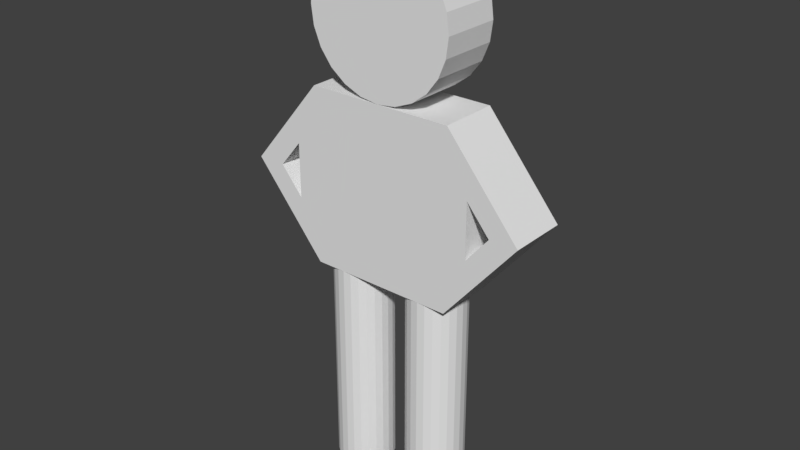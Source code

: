 # Source: person.blend  (saved by Blender 2.79.0; exported with 4.5.12 LTS)
import bpy
from mathutils import Matrix  # noqa: F401  (used for matrix-valued properties, if any)

bpy.ops.wm.read_factory_settings(use_empty=True)
scene = bpy.context.scene
scene.name = 'Scene'

# ---- collections
col_collection_1 = bpy.data.collections.new('Collection 1'); scene.collection.children.link(col_collection_1)

# ---- materials (node trees are filled in below, after node groups)
mat_face = bpy.data.materials.new('face')
mat_face.alpha_threshold = 0.0
mat_face.use_transparent_shadow = False
mat_face.roughness = 0.5
mat_body = bpy.data.materials.new('body')
mat_body.alpha_threshold = 0.0
mat_body.use_transparent_shadow = False
mat_body.roughness = 0.5

# ---- material node trees

# ---- world
world_world = bpy.data.worlds.new('World'); scene.world = world_world
world_world.color = (0.05088, 0.05088, 0.05088)
world_world.use_sun_shadow = False
world_world.sun_shadow_jitter_overblur = 0.0
world_world.cycles.sampling_method = 'MANUAL'

# ---- meshes
me_person_002 = bpy.data.meshes.new('Person.002')
me_person_002.from_pydata([(0.0, -2.0, 29.0), (3.209e-16, 2.0, 29.0), (1.294, -2.0, 29.17), (-1.294, -2.0, 29.17), (2.5, -2.0, 29.67), (-2.5, -2.0, 29.67), (3.536, -2.0, 30.46), (-3.536, -2.0, 30.46), (-4.33, -2.0, 31.5), (4.33, -2.0, 31.5), (-4.83, -2.0, 32.71), (4.83, -2.0, 32.71), (5.0, -2.0, 34.0), (-5.0, -2.0, 34.0), (4.83, -2.0, 35.29), (-4.83, -2.0, 35.29), (-4.33, -2.0, 36.5), (4.33, -2.0, 36.5), (3.536, -2.0, 37.54), (-3.536, -2.0, 37.54), (2.5, -2.0, 38.33), (-2.5, -2.0, 38.33), (1.294, -2.0, 38.83), (-1.294, -2.0, 38.83), (-6.123e-16, -2.0, 39.0), (-1.294, 2.0, 29.17), (1.294, 2.0, 29.17), (-2.5, 2.0, 29.67), (2.5, 2.0, 29.67), (-3.536, 2.0, 30.46), (3.536, 2.0, 30.46), (-4.33, 2.0, 31.5), (4.33, 2.0, 31.5), (-4.83, 2.0, 32.71), (4.83, 2.0, 32.71), (-5.0, 2.0, 34.0), (5.0, 2.0, 34.0), (-4.83, 2.0, 35.29), (4.83, 2.0, 35.29), (-4.33, 2.0, 36.5), (4.33, 2.0, 36.5), (-3.536, 2.0, 37.54), (3.536, 2.0, 37.54), (-2.5, 2.0, 38.33), (2.5, 2.0, 38.33), (-1.294, 2.0, 38.83), (1.294, 2.0, 38.83), (-2.914e-16, 2.0, 39.0)], [], [(2, 3, 0), (3, 2, 4), (3, 4, 5), (5, 4, 6), (5, 6, 7), (7, 6, 8), (8, 6, 9), (8, 9, 10), (10, 9, 11), (10, 11, 12), (10, 12, 13), (13, 12, 14), (13, 14, 15), (15, 14, 16), (16, 14, 17), (16, 17, 18), (16, 18, 19), (19, 18, 20), (19, 20, 21), (21, 20, 22), (21, 22, 23), (23, 22, 24), (25, 26, 1), (26, 25, 27), (26, 27, 28), (28, 27, 29), (28, 29, 30), (30, 29, 31), (30, 31, 32), (32, 31, 33), (32, 33, 34), (34, 33, 35), (34, 35, 36), (36, 35, 37), (36, 37, 38), (38, 37, 39), (38, 39, 40), (40, 39, 41), (40, 41, 42), (42, 41, 43), (42, 43, 44), (44, 43, 45), (44, 45, 46), (46, 45, 47), (1, 3, 25), (3, 1, 0), (25, 5, 27), (5, 25, 3), (27, 7, 29), (7, 27, 5), (31, 7, 8), (7, 31, 29), (33, 8, 10), (8, 33, 31), (35, 10, 13), (10, 35, 33), (37, 13, 15), (13, 37, 35), (39, 15, 16), (15, 39, 37), (41, 16, 19), (16, 41, 39), (21, 41, 19), (41, 21, 43), (23, 43, 21), (43, 23, 45), (24, 45, 23), (45, 24, 47), (22, 47, 24), (47, 22, 46), (20, 46, 22), (46, 20, 44), (18, 44, 20), (44, 18, 42), (40, 18, 17), (18, 40, 42), (38, 17, 14), (17, 38, 40), (36, 14, 12), (14, 36, 38), (34, 12, 11), (12, 34, 36), (32, 11, 9), (11, 32, 34), (30, 9, 6), (9, 30, 32), (30, 4, 28), (4, 30, 6), (28, 2, 26), (2, 28, 4), (1, 2, 0), (2, 1, 26)])
_uv = me_person_002.uv_layers.new(name='UVMap')
_uv.uv.foreach_set('vector', [0.5984, -0.9509, 0.356, -0.947, 0.477, -0.965, 0.356, -0.947, 0.5984, -0.9509, 0.7121, -0.9056, 0.356, -0.947, 0.7121, -0.9056, 0.2439, -0.8982, 0.2439, -0.8982, 0.7121, -0.9056, 0.8103, -0.8323, 0.2439, -0.8982, 0.8103, -0.8323, 0.1482, -0.8219, 0.1482, -0.8219, 0.8103, -0.8323, 0.07536, -0.7232, 0.07536, -0.7232, 0.8103, -0.8323, 0.8863, -0.736, 0.07536, -0.7232, 0.8863, -0.736, 0.03046, -0.6089, 0.03046, -0.6089, 0.8863, -0.736, 0.9367, -0.6234, 0.03046, -0.6089, 0.9367, -0.6234, 0.9546, -0.5018, 0.03046, -0.6089, 0.9546, -0.5018, 0.01652, -0.4868, 0.01652, -0.4868, 0.9546, -0.5018, 0.939, -0.3795, 0.01652, -0.4868, 0.939, -0.3795, 0.03449, -0.3652, 0.03449, -0.3652, 0.939, -0.3795, 0.08314, -0.2523, 0.08314, -0.2523, 0.939, -0.3795, 0.8941, -0.2652, 0.08314, -0.2523, 0.8941, -0.2652, 0.8213, -0.1665, 0.08314, -0.2523, 0.8213, -0.1665, 0.1592, -0.156, 0.1592, -0.156, 0.8213, -0.1665, 0.7256, -0.09014, 0.1592, -0.156, 0.7256, -0.09014, 0.2574, -0.08273, 0.2574, -0.08273, 0.7256, -0.09014, 0.6134, -0.04131, 0.2574, -0.08273, 0.6134, -0.04131, 0.3711, -0.03748, 0.3711, -0.03748, 0.6134, -0.04131, 0.4925, -0.02335, 0.639, 0.01292, 0.3847, 0.008411, 0.512, -0.006532, 0.3847, 0.008411, 0.639, 0.01292, 0.757, 0.06544, 0.3847, 0.008411, 0.757, 0.06544, 0.2656, 0.05673, 0.2656, 0.05673, 0.757, 0.06544, 0.8579, 0.1474, 0.2656, 0.05673, 0.8579, 0.1474, 0.163, 0.1351, 0.163, 0.1351, 0.8579, 0.1474, 0.9349, 0.2534, 0.163, 0.1351, 0.9349, 0.2534, 0.08384, 0.2383, 0.08384, 0.2383, 0.9349, 0.2534, 0.9827, 0.3759, 0.08384, 0.2383, 0.9827, 0.3759, 0.03346, 0.3591, 0.03346, 0.3591, 0.9827, 0.3759, 0.998, 0.5069, 0.03346, 0.3591, 0.998, 0.5069, 0.01534, 0.4894, 0.01534, 0.4894, 0.998, 0.5069, 0.9799, 0.6372, 0.01534, 0.4894, 0.9799, 0.6372, 0.0307, 0.6204, 0.0307, 0.6204, 0.9799, 0.6372, 0.9295, 0.758, 0.0307, 0.6204, 0.9295, 0.758, 0.0785, 0.7429, 0.0785, 0.7429, 0.9295, 0.758, 0.8503, 0.8612, 0.0785, 0.7429, 0.8503, 0.8612, 0.1555, 0.8489, 0.1555, 0.8489, 0.8503, 0.8612, 0.7477, 0.9396, 0.1555, 0.8489, 0.7477, 0.9396, 0.2564, 0.9309, 0.2564, 0.9309, 0.7477, 0.9396, 0.6287, 0.9879, 0.2564, 0.9309, 0.6287, 0.9879, 0.3744, 0.9834, 0.3744, 0.9834, 0.6287, 0.9879, 0.5013, 1.003, 0.4222, -1.129, 0.3837, -0.9871, 0.3829, -1.129, 0.3837, -0.9871, 0.4222, -1.129, 0.423, -0.9873, 0.3829, -1.129, 0.3457, -0.9869, 0.3449, -1.128, 0.3457, -0.9869, 0.3829, -1.129, 0.3837, -0.9871, 0.3449, -1.128, 0.3117, -0.9867, 0.3109, -1.128, 0.3117, -0.9867, 0.3449, -1.128, 0.3457, -0.9869, 0.2831, -1.128, 0.3117, -0.9867, 0.2839, -0.9865, 0.3117, -0.9867, 0.2831, -1.128, 0.3109, -1.128, 0.6712, -1.13, 0.7061, -0.989, 0.672, -0.9888, 0.7061, -0.989, 0.6712, -1.13, 0.7053, -1.13, 0.6333, -1.13, 0.672, -0.9888, 0.6341, -0.9886, 0.672, -0.9888, 0.6333, -1.13, 0.6712, -1.13, 0.594, -1.13, 0.6341, -0.9886, 0.5948, -0.9883, 0.6341, -0.9886, 0.594, -1.13, 0.6333, -1.13, 0.556, -1.13, 0.5948, -0.9883, 0.5568, -0.9881, 0.5948, -0.9883, 0.556, -1.13, 0.594, -1.13, 0.522, -1.129, 0.5568, -0.9881, 0.5228, -0.9879, 0.5568, -0.9881, 0.522, -1.129, 0.556, -1.13, 0.495, -0.9878, 0.522, -1.129, 0.5228, -0.9879, 0.522, -1.129, 0.495, -0.9878, 0.4942, -1.129, 0.104, -1.127, 0.07078, -0.9854, 0.06997, -1.127, 0.07078, -0.9854, 0.104, -1.127, 0.1048, -0.9856, 0.142, -1.127, 0.1048, -0.9856, 0.104, -1.127, 0.1048, -0.9856, 0.142, -1.127, 0.1428, -0.9858, 0.1813, -1.127, 0.1428, -0.9858, 0.142, -1.127, 0.1428, -0.9858, 0.1813, -1.127, 0.1821, -0.9861, 0.2192, -1.128, 0.1821, -0.9861, 0.1813, -1.127, 0.1821, -0.9861, 0.2192, -1.128, 0.22, -0.9863, 0.2533, -1.128, 0.22, -0.9863, 0.2192, -1.128, 0.22, -0.9863, 0.2533, -1.128, 0.2541, -0.9865, 0.2819, -0.9866, 0.2533, -1.128, 0.281, -1.128, 0.2533, -1.128, 0.2819, -0.9866, 0.2541, -0.9865, 0.7401, -0.9892, 0.7053, -1.13, 0.7393, -1.131, 0.7053, -1.13, 0.7401, -0.9892, 0.7061, -0.989, 0.7781, -0.9894, 0.7393, -1.131, 0.7773, -1.131, 0.7393, -1.131, 0.7781, -0.9894, 0.7401, -0.9892, 0.8174, -0.9896, 0.7773, -1.131, 0.8166, -1.131, 0.7773, -1.131, 0.8174, -0.9896, 0.7781, -0.9894, 0.8553, -0.9898, 0.8166, -1.131, 0.8545, -1.131, 0.8166, -1.131, 0.8553, -0.9898, 0.8174, -0.9896, 0.8894, -0.99, 0.8545, -1.131, 0.8885, -1.131, 0.8545, -1.131, 0.8894, -0.99, 0.8553, -0.9898, 0.8894, -0.99, 0.9163, -1.132, 0.9172, -0.9902, 0.9163, -1.132, 0.8894, -0.99, 0.8885, -1.131, 0.4942, -1.129, 0.461, -0.9876, 0.4601, -1.129, 0.461, -0.9876, 0.4942, -1.129, 0.495, -0.9878, 0.4222, -1.129, 0.461, -0.9876, 0.423, -0.9873, 0.461, -0.9876, 0.4222, -1.129, 0.4601, -1.129])
me_person_002.materials.append(mat_face)
me_person_002.use_remesh_preserve_volume = False
me_person_002.use_remesh_preserve_attributes = False
me_person_002.use_mirror_vertex_groups = False
me_person_002.update()
me_person = bpy.data.meshes.new('Person')
me_person.from_pydata([(-5.0, 1.49e-17, 2.0), (-4.932, 0.5176, 2.0), (-4.732, 1.0, 2.0), (-4.414, 1.414, 2.0), (-4.0, 1.732, 2.0), (-3.518, 1.932, 2.0), (-3.0, 2.0, 2.0), (-2.482, 1.932, 2.0), (-2.0, 1.732, 2.0), (-1.586, 1.414, 2.0), (-1.268, 1.0, 2.0), (-1.068, 0.5176, 2.0), (-1.0, 1.64e-15, 2.0), (1.0, 1.072e-15, 2.0), (1.068, -0.5176, 2.0), (1.268, -1.0, 2.0), (1.586, -1.414, 2.0), (2.0, -1.732, 2.0), (2.482, -1.932, 2.0), (3.0, -2.0, 2.0), (3.518, -1.932, 2.0), (4.0, -1.732, 2.0), (4.414, -1.414, 2.0), (4.732, -1.0, 2.0), (4.932, -0.5176, 2.0), (5.0, 5.825e-16, 2.0), (1.068, 0.5176, 2.0), (1.268, 1.0, 2.0), (1.586, 1.414, 2.0), (2.0, 1.732, 2.0), (2.482, 1.932, 2.0), (3.0, 2.0, 2.0), (3.518, 1.932, 2.0), (4.0, 1.732, 2.0), (4.414, 1.414, 2.0), (4.732, 1.0, 2.0), (4.932, 0.5176, 2.0), (-4.932, -0.5176, 2.0), (-4.732, -1.0, 2.0), (-4.414, -1.414, 2.0), (-4.0, -1.732, 2.0), (-3.518, -1.932, 2.0), (-3.0, -2.0, 2.0), (-2.482, -1.932, 2.0), (-2.0, -1.732, 2.0), (-1.586, -1.414, 2.0), (-1.268, -1.0, 2.0), (-1.068, -0.5176, 2.0), (6.486, -2.0, 24.89), (-6.5, -2.0, 21.14), (6.486, -2.0, 21.11), (-6.5, -2.0, 24.86), (10.0, -2.0, 23.0), (3.0, -2.0, 17.0), (5.0, -2.0, 17.0), (-3.0, -2.0, 17.0), (-5.0, -2.0, 17.0), (8.065, -2.0, 23.0), (5.0, -2.0, 29.0), (-10.0, -2.0, 23.0), (-8.047, -2.0, 23.0), (-5.0, -2.0, 29.0), (0.0, -2.0, 29.0), (-5.0, 2.0, 29.0), (3.209e-16, 2.0, 29.0), (5.0, 2.0, 29.0), (5.0, 5.825e-16, 17.0), (10.0, 2.0, 23.0), (5.0, 2.0, 17.0), (8.065, 2.0, 23.0), (6.486, 2.0, 21.11), (6.486, 2.0, 24.89), (-10.0, 2.0, 23.0), (-3.0, 2.0, 17.0), (-5.0, 2.0, 17.0), (-6.5, 2.0, 21.14), (3.0, 2.0, 17.0), (-8.047, 2.0, 23.0), (-6.5, 2.0, 24.86), (-5.0, 1.49e-17, 17.0), (-2.482, 1.932, 17.0), (-2.0, 1.732, 17.0), (-1.586, 1.414, 17.0), (2.482, 1.932, 17.0), (-1.268, 1.0, 17.0), (-1.068, 0.5176, 17.0), (2.0, 1.732, 17.0), (-1.0, 1.64e-15, 17.0), (1.586, 1.414, 17.0), (1.268, 1.0, 17.0), (1.068, 0.5176, 17.0), (1.0, 1.072e-15, 17.0), (-2.482, -1.932, 17.0), (-2.0, -1.732, 17.0), (-1.586, -1.414, 17.0), (2.482, -1.932, 17.0), (-1.268, -1.0, 17.0), (-1.068, -0.5176, 17.0), (2.0, -1.732, 17.0), (1.586, -1.414, 17.0), (1.268, -1.0, 17.0), (1.068, -0.5176, 17.0), (3.518, 1.932, 17.0), (4.0, 1.732, 17.0), (4.414, 1.414, 17.0), (4.732, 1.0, 17.0), (4.932, 0.5176, 17.0), (3.518, -1.932, 17.0), (4.0, -1.732, 17.0), (4.414, -1.414, 17.0), (4.732, -1.0, 17.0), (4.932, -0.5176, 17.0), (-4.932, 0.5176, 17.0), (-4.732, 1.0, 17.0), (-4.414, 1.414, 17.0), (-4.0, 1.732, 17.0), (-3.518, 1.932, 17.0), (-4.932, -0.5176, 17.0), (-4.732, -1.0, 17.0), (-4.414, -1.414, 17.0), (-4.0, -1.732, 17.0), (-3.518, -1.932, 17.0)], [], [(48, 49, 50), (49, 48, 51), (52, 53, 54), (53, 52, 50), (53, 50, 55), (55, 50, 56), (50, 52, 57), (57, 52, 58), (57, 58, 48), (56, 49, 59), (49, 56, 50), (59, 49, 60), (59, 60, 51), (59, 51, 61), (61, 51, 48), (61, 48, 58), (61, 58, 62), (62, 63, 61), (63, 62, 64), (58, 64, 62), (64, 58, 65), (66, 52, 54), (52, 66, 67), (67, 66, 68), (52, 65, 58), (65, 52, 67), (69, 50, 57), (50, 69, 70), (50, 71, 48), (71, 50, 70), (71, 57, 48), (57, 71, 69), (72, 73, 74), (73, 72, 75), (73, 75, 76), (76, 75, 68), (68, 75, 70), (75, 72, 77), (77, 72, 63), (77, 63, 78), (78, 63, 71), (70, 67, 68), (67, 70, 69), (67, 69, 71), (67, 71, 65), (65, 71, 63), (65, 63, 64), (75, 71, 70), (71, 75, 78), (72, 56, 59), (56, 72, 79), (79, 72, 74), (61, 72, 59), (72, 61, 63), (49, 77, 60), (77, 49, 75), (77, 51, 60), (51, 77, 78), (78, 49, 51), (49, 78, 75), (76, 80, 73), (80, 76, 81), (81, 76, 82), (82, 76, 83), (82, 83, 84), (84, 83, 85), (85, 83, 86), (85, 86, 87), (87, 86, 88), (87, 88, 89), (87, 89, 90), (87, 90, 91), (92, 53, 55), (53, 92, 93), (53, 93, 94), (53, 94, 95), (95, 94, 96), (95, 96, 97), (95, 97, 98), (98, 97, 87), (98, 87, 99), (99, 87, 100), (100, 87, 101), (101, 87, 91), (68, 102, 76), (102, 68, 103), (103, 68, 104), (104, 68, 105), (105, 68, 106), (106, 68, 66), (107, 54, 53), (54, 107, 108), (54, 108, 109), (54, 109, 110), (54, 110, 111), (54, 111, 66), (74, 112, 79), (112, 74, 113), (113, 74, 114), (114, 74, 115), (115, 74, 116), (116, 74, 73), (117, 56, 79), (56, 117, 118), (56, 118, 119), (56, 119, 120), (56, 120, 121), (56, 121, 55), (36, 66, 25), (66, 36, 106), (25, 111, 24), (111, 25, 66), (24, 110, 23), (110, 24, 111), (23, 109, 22), (109, 23, 110), (109, 21, 22), (21, 109, 108), (108, 20, 21), (20, 108, 107), (95, 17, 18), (17, 95, 98), (98, 16, 17), (16, 98, 99), (100, 16, 99), (16, 100, 15), (101, 15, 100), (15, 101, 14), (91, 14, 101), (14, 91, 13), (90, 13, 91), (13, 90, 26), (89, 26, 90), (26, 89, 27), (88, 27, 89), (27, 88, 28), (88, 29, 28), (29, 88, 86), (86, 30, 29), (30, 86, 83), (83, 31, 30), (31, 83, 76), (76, 32, 31), (32, 76, 102), (102, 33, 32), (33, 102, 103), (103, 34, 33), (34, 103, 104), (34, 105, 35), (105, 34, 104), (35, 106, 36), (106, 35, 105), (92, 42, 43), (42, 92, 55), (55, 41, 42), (41, 55, 121), (121, 40, 41), (40, 121, 120), (120, 39, 40), (39, 120, 119), (118, 39, 119), (39, 118, 38), (117, 38, 118), (38, 117, 37), (79, 37, 117), (37, 79, 0), (112, 0, 79), (0, 112, 1), (113, 1, 112), (1, 113, 2), (114, 2, 113), (2, 114, 3), (114, 4, 3), (4, 114, 115), (115, 5, 4), (5, 115, 116), (116, 6, 5), (6, 116, 73), (73, 7, 6), (7, 73, 80), (80, 8, 7), (8, 80, 81), (81, 9, 8), (9, 81, 82), (9, 84, 10), (84, 9, 82), (10, 85, 11), (85, 10, 84), (11, 87, 12), (87, 11, 85), (12, 97, 47), (97, 12, 87), (47, 96, 46), (96, 47, 97), (46, 94, 45), (94, 46, 96), (94, 44, 45), (44, 94, 93), (93, 43, 44), (43, 93, 92), (53, 18, 19), (18, 53, 95), (107, 19, 20), (19, 107, 53), (23, 22, 21, 20, 19, 18, 17, 16, 15, 14, 13, 26, 27, 28, 29, 30, 31, 32, 33, 34, 35, 36, 25, 24), (42, 41, 40, 39, 38, 37, 0, 1, 2, 3, 4, 5, 6, 7, 8, 9, 10, 11, 12, 47, 46, 45, 44, 43)])
_uv = me_person.uv_layers.new(name='UVMap')
_uv.uv.foreach_set('vector', [0.9069, -0.4128, 0.06177, -0.6685, 0.9128, -0.6617, 0.06177, -0.6685, 0.9069, -0.4128, 0.05593, -0.4246, 1.14, -0.5347, 0.6908, -0.9337, 0.8219, -0.9323, 0.6908, -0.9337, 1.14, -0.5347, 0.9128, -0.6617, 0.6908, -0.9337, 0.9128, -0.6617, 0.2976, -0.938, 0.2976, -0.938, 0.9128, -0.6617, 0.1666, -0.9395, 0.9128, -0.6617, 1.14, -0.5347, 1.013, -0.5361, 1.013, -0.5361, 1.14, -0.5347, 0.803, -0.1442, 1.013, -0.5361, 0.803, -0.1442, 0.9069, -0.4128, 0.1666, -0.9395, 0.06177, -0.6685, -0.1705, -0.549, 0.06177, -0.6685, 0.1666, -0.9395, 0.9128, -0.6617, -0.1705, -0.549, 0.06177, -0.6685, -0.04255, -0.5476, -0.1705, -0.549, -0.04255, -0.5476, 0.05593, -0.4246, -0.1705, -0.549, 0.05593, -0.4246, 0.1477, -0.1514, 0.1477, -0.1514, 0.05593, -0.4246, 0.9069, -0.4128, 0.1477, -0.1514, 0.9069, -0.4128, 0.803, -0.1442, -0.1991, 1.454, -0.1991, 1.454, -0.1991, 1.454, -0.004049, 0.2014, 0.1126, 0.296, -0.004049, 0.296, 0.1126, 0.296, -0.004049, 0.2014, 0.1126, 0.2014, -0.004049, 0.1068, 0.1126, 0.2014, -0.004049, 0.2014, 0.1126, 0.2014, -0.004049, 0.1068, 0.1126, 0.1068, -0.05555, 0.9393, 0.002789, 0.7915, 0.002789, 0.9393, 0.002789, 0.7915, -0.05555, 0.9393, -0.1139, 0.7915, -0.1139, 0.7915, -0.05555, 0.9393, -0.1139, 0.9393, 0.002789, 0.5846, 0.1195, 0.8154, 0.002789, 0.8154, 0.1195, 0.8154, 0.002789, 0.5846, 0.1195, 0.5846, -0.1085, 0.3859, -0.03658, 0.5041, -0.1085, 0.5041, -0.03658, 0.5041, -0.1085, 0.3859, -0.03658, 0.3859, -0.02692, 0.2298, -0.1119, 0.348, -0.1119, 0.2298, -0.1119, 0.348, -0.02692, 0.2298, -0.02692, 0.348, 0.03489, -0.03906, -0.01117, -0.1573, 0.03489, -0.1573, -0.01117, -0.1573, 0.03489, -0.03906, -0.01117, -0.03906, 1.101, 1.529, 0.6627, 1.153, 0.787, 1.153, 0.6627, 1.153, 1.101, 1.529, 0.8822, 1.412, 0.6627, 1.153, 0.8822, 1.412, 0.2898, 1.151, 0.2898, 1.151, 0.8822, 1.412, 0.1654, 1.15, 0.1654, 1.15, 0.8822, 1.412, 0.07497, 1.405, 0.8822, 1.412, 1.101, 1.529, 0.9792, 1.528, 0.9792, 1.528, 1.101, 1.529, 0.7926, 1.901, 0.9792, 1.528, 0.7926, 1.901, 0.8839, 1.643, 0.8839, 1.643, 0.7926, 1.901, 0.07673, 1.641, 0.07497, 1.405, -0.1426, 1.522, 0.1654, 1.15, -0.1426, 1.522, 0.07497, 1.405, -0.02231, 1.523, -0.1426, 1.522, -0.02231, 1.523, 0.07673, 1.641, -0.1426, 1.522, 0.07673, 1.641, 0.171, 1.898, 0.171, 1.898, 0.07673, 1.641, 0.7926, 1.901, -0.1991, 1.454, -0.1991, 1.454, -0.1991, 1.454, 0.8822, 1.412, 0.07673, 1.641, 0.07497, 1.405, 0.07673, 1.641, 0.8822, 1.412, 0.8839, 1.643, -0.1139, 0.7915, 0.002789, 0.6437, 0.002789, 0.7915, 0.002789, 0.6437, -0.1139, 0.7915, -0.05555, 0.6437, -0.05555, 0.6437, -0.1139, 0.7915, -0.1139, 0.6437, -0.004049, 0.296, 0.1126, 0.5269, -0.004049, 0.5269, 0.1126, 0.5269, -0.004049, 0.296, 0.1126, 0.296, -0.04394, -0.05602, -0.1144, 0.06221, -0.1144, -0.05602, -0.1144, 0.06221, -0.04394, -0.05602, -0.04394, 0.06221, -0.01117, -0.03906, 0.03397, 0.07917, -0.01117, 0.07917, 0.03397, 0.07917, -0.01117, -0.03906, 0.03397, -0.03906, -0.1215, 0.09167, -0.03828, 0.2099, -0.1215, 0.2099, -0.03828, 0.2099, -0.1215, 0.09167, -0.03828, 0.09167, 0.002789, 0.8154, 0.004776, 0.9775, 0.002789, 0.9928, 0.004776, 0.9775, 0.002789, 0.8154, 0.0106, 0.9632, 0.0106, 0.9632, 0.002789, 0.8154, 0.01988, 0.951, 0.01988, 0.951, 0.002789, 0.8154, 0.004776, 0.8307, 0.01988, 0.951, 0.004776, 0.8307, 0.03196, 0.9416, 0.03196, 0.9416, 0.004776, 0.8307, 0.04603, 0.9357, 0.04603, 0.9357, 0.004776, 0.8307, 0.0106, 0.845, 0.04603, 0.9357, 0.0106, 0.845, 0.06113, 0.9337, 0.06113, 0.9337, 0.0106, 0.845, 0.01988, 0.8572, 0.06113, 0.9337, 0.01988, 0.8572, 0.03196, 0.8666, 0.06113, 0.9337, 0.03196, 0.8666, 0.04603, 0.8725, 0.06113, 0.9337, 0.04603, 0.8725, 0.06113, 0.8745, 0.1175, 0.9775, 0.1195, 0.8154, 0.1195, 0.9928, 0.1195, 0.8154, 0.1175, 0.9775, 0.1116, 0.9632, 0.1195, 0.8154, 0.1116, 0.9632, 0.1024, 0.951, 0.1195, 0.8154, 0.1024, 0.951, 0.1175, 0.8307, 0.1175, 0.8307, 0.1024, 0.951, 0.09029, 0.9416, 0.1175, 0.8307, 0.09029, 0.9416, 0.07622, 0.9357, 0.1175, 0.8307, 0.07622, 0.9357, 0.1116, 0.845, 0.1116, 0.845, 0.07622, 0.9357, 0.06113, 0.9337, 0.1116, 0.845, 0.06113, 0.9337, 0.1024, 0.8572, 0.1024, 0.8572, 0.06113, 0.9337, 0.09029, 0.8666, 0.09029, 0.8666, 0.06113, 0.9337, 0.07622, 0.8725, 0.07622, 0.8725, 0.06113, 0.9337, 0.06113, 0.8745, -0.1139, 0.9393, -0.1119, 0.9831, -0.1139, 0.9984, -0.1119, 0.9831, -0.1139, 0.9393, -0.1061, 0.9688, -0.1061, 0.9688, -0.1139, 0.9393, -0.0968, 0.9566, -0.0968, 0.9566, -0.1139, 0.9393, -0.08472, 0.9472, -0.08472, 0.9472, -0.1139, 0.9393, -0.07065, 0.9413, -0.07065, 0.9413, -0.1139, 0.9393, -0.05555, 0.9393, 0.0008008, 0.9831, 0.002789, 0.9393, 0.002789, 0.9984, 0.002789, 0.9393, 0.0008008, 0.9831, -0.005027, 0.9688, 0.002789, 0.9393, -0.005027, 0.9688, -0.0143, 0.9566, 0.002789, 0.9393, -0.0143, 0.9566, -0.02638, 0.9472, 0.002789, 0.9393, -0.02638, 0.9472, -0.04045, 0.9413, 0.002789, 0.9393, -0.04045, 0.9413, -0.05555, 0.9393, -0.1139, 0.6437, -0.07065, 0.6417, -0.05555, 0.6437, -0.07065, 0.6417, -0.1139, 0.6437, -0.08472, 0.6358, -0.08472, 0.6358, -0.1139, 0.6437, -0.0968, 0.6264, -0.0968, 0.6264, -0.1139, 0.6437, -0.1061, 0.6141, -0.1061, 0.6141, -0.1139, 0.6437, -0.1119, 0.5999, -0.1119, 0.5999, -0.1139, 0.6437, -0.1139, 0.5846, -0.04045, 0.6417, 0.002789, 0.6437, -0.05555, 0.6437, 0.002789, 0.6437, -0.04045, 0.6417, -0.02638, 0.6358, 0.002789, 0.6437, -0.02638, 0.6358, -0.0143, 0.6264, 0.002789, 0.6437, -0.0143, 0.6264, -0.005027, 0.6141, 0.002789, 0.6437, -0.005027, 0.6141, 0.0008008, 0.5999, 0.002789, 0.6437, 0.0008008, 0.5999, 0.002789, 0.5846, 0.9646, 0.5738, 0.9495, 0.9131, 0.9495, 0.5725, 0.9495, 0.9131, 0.9646, 0.5738, 0.9646, 0.9144, 0.9495, 0.5725, 0.9344, 0.9144, 0.9344, 0.5738, 0.9344, 0.9144, 0.9495, 0.5725, 0.9495, 0.9131, 0.9344, 0.5738, 0.9204, 0.9182, 0.9204, 0.5776, 0.9204, 0.9182, 0.9344, 0.5738, 0.9344, 0.9144, 0.9204, 0.5776, 0.9083, 0.9242, 0.9083, 0.5836, 0.9083, 0.9242, 0.9204, 0.5776, 0.9204, 0.9182, 0.824, -0.2371, 0.8361, 0.2063, 0.824, 0.2063, 0.8361, 0.2063, 0.824, -0.2371, 0.8361, -0.2371, 0.8361, -0.2371, 0.8502, 0.2063, 0.8361, 0.2063, 0.8502, 0.2063, 0.8361, -0.2371, 0.8502, -0.2371, 0.8804, -0.2371, 0.8945, 0.2063, 0.8804, 0.2063, 0.8945, 0.2063, 0.8804, -0.2371, 0.8945, -0.2371, 0.8945, -0.2371, 0.9065, 0.2063, 0.8945, 0.2063, 0.9065, 0.2063, 0.8945, -0.2371, 0.9065, -0.2371, 0.9786, 0.57, 0.9906, 0.2354, 0.9906, 0.576, 0.9906, 0.2354, 0.9786, 0.57, 0.9786, 0.2294, 0.9645, 0.5662, 0.9786, 0.2294, 0.9786, 0.57, 0.9786, 0.2294, 0.9645, 0.5662, 0.9645, 0.2256, 0.9494, 0.5649, 0.9645, 0.2256, 0.9645, 0.5662, 0.9645, 0.2256, 0.9494, 0.5649, 0.9494, 0.2243, 0.9343, 0.5662, 0.9494, 0.2243, 0.9494, 0.5649, 0.9494, 0.2243, 0.9343, 0.5662, 0.9343, 0.2256, 0.9202, 0.57, 0.9343, 0.2256, 0.9343, 0.5662, 0.9343, 0.2256, 0.9202, 0.57, 0.9202, 0.2294, 0.9081, 0.576, 0.9202, 0.2294, 0.9202, 0.57, 0.9202, 0.2294, 0.9081, 0.576, 0.9081, 0.2354, 0.989, -0.2371, 1.001, 0.2063, 0.989, 0.2063, 1.001, 0.2063, 0.989, -0.2371, 1.001, -0.2371, 1.001, -0.2371, 1.015, 0.2063, 1.001, 0.2063, 1.015, 0.2063, 1.001, -0.2371, 1.015, -0.2371, 1.015, -0.2371, 1.03, 0.2063, 1.015, 0.2063, 1.03, 0.2063, 1.015, -0.2371, 1.03, -0.2371, 1.03, -0.2371, 1.045, 0.2063, 1.03, 0.2063, 1.045, 0.2063, 1.03, -0.2371, 1.045, -0.2371, 1.045, -0.2371, 1.059, 0.2063, 1.045, 0.2063, 1.059, 0.2063, 1.045, -0.2371, 1.059, -0.2371, 1.059, -0.2371, 1.072, 0.2063, 1.059, 0.2063, 1.072, 0.2063, 1.059, -0.2371, 1.072, -0.2371, 0.9908, 0.5836, 0.9787, 0.9182, 0.9787, 0.5776, 0.9787, 0.9182, 0.9908, 0.5836, 0.9908, 0.9242, 0.9787, 0.5776, 0.9646, 0.9144, 0.9646, 0.5738, 0.9646, 0.9144, 0.9787, 0.5776, 0.9787, 0.9182, 0.9327, -0.2371, 0.9478, 0.2063, 0.9327, 0.2063, 0.9478, 0.2063, 0.9327, -0.2371, 0.9478, -0.2371, 0.9478, -0.2371, 0.9629, 0.2063, 0.9478, 0.2063, 0.9629, 0.2063, 0.9478, -0.2371, 0.9629, -0.2371, 0.9629, -0.2371, 0.977, 0.2063, 0.9629, 0.2063, 0.977, 0.2063, 0.9629, -0.2371, 0.977, -0.2371, 0.977, -0.2371, 0.989, 0.2063, 0.977, 0.2063, 0.989, 0.2063, 0.977, -0.2371, 0.989, -0.2371, 1.069, 0.5695, 1.081, 0.2349, 1.081, 0.5755, 1.081, 0.2349, 1.069, 0.5695, 1.069, 0.2289, 1.055, 0.5657, 1.069, 0.2289, 1.069, 0.5695, 1.069, 0.2289, 1.055, 0.5657, 1.055, 0.2251, 1.04, 0.5644, 1.055, 0.2251, 1.055, 0.5657, 1.055, 0.2251, 1.04, 0.5644, 1.04, 0.2238, 1.025, 0.5657, 1.04, 0.2238, 1.04, 0.5644, 1.04, 0.2238, 1.025, 0.5657, 1.025, 0.2251, 1.011, 0.5695, 1.025, 0.2251, 1.025, 0.5657, 1.025, 0.2251, 1.011, 0.5695, 1.011, 0.2289, 0.9985, 0.5755, 1.011, 0.2289, 1.011, 0.5695, 1.011, 0.2289, 0.9985, 0.5755, 0.9985, 0.2349, 1.072, -0.2371, 1.084, 0.2063, 1.072, 0.2063, 1.084, 0.2063, 1.072, -0.2371, 1.084, -0.2371, 1.084, -0.2371, 1.098, 0.2063, 1.084, 0.2063, 1.098, 0.2063, 1.084, -0.2371, 1.098, -0.2371, 1.098, -0.2371, 1.113, 0.2063, 1.098, 0.2063, 1.113, 0.2063, 1.098, -0.2371, 1.113, -0.2371, 1.113, -0.2371, 1.128, 0.2063, 1.113, 0.2063, 1.128, 0.2063, 1.113, -0.2371, 1.128, -0.2371, 1.128, -0.2371, 1.142, 0.2063, 1.128, 0.2063, 1.142, 0.2063, 1.128, -0.2371, 1.142, -0.2371, 1.142, -0.2371, 1.154, 0.2063, 1.142, 0.2063, 1.154, 0.2063, 1.142, -0.2371, 1.154, -0.2371, 1.073, 0.5836, 1.061, 0.9182, 1.061, 0.5776, 1.061, 0.9182, 1.073, 0.5836, 1.073, 0.9242, 1.061, 0.5776, 1.047, 0.9144, 1.047, 0.5738, 1.047, 0.9144, 1.061, 0.5776, 1.061, 0.9182, 1.047, 0.5738, 1.032, 0.9131, 1.032, 0.5725, 1.032, 0.9131, 1.047, 0.5738, 1.047, 0.9144, 1.032, 0.5725, 1.017, 0.9144, 1.017, 0.5738, 1.017, 0.9144, 1.032, 0.5725, 1.032, 0.9131, 1.017, 0.5738, 1.003, 0.9182, 1.003, 0.5776, 1.003, 0.9182, 1.017, 0.5738, 1.017, 0.9144, 1.003, 0.5776, 0.9908, 0.9242, 0.9908, 0.5836, 0.9908, 0.9242, 1.003, 0.5776, 1.003, 0.9182, 0.9065, -0.2371, 0.9186, 0.2063, 0.9065, 0.2063, 0.9186, 0.2063, 0.9065, -0.2371, 0.9186, -0.2371, 0.9186, -0.2371, 0.9327, 0.2063, 0.9186, 0.2063, 0.9327, 0.2063, 0.9186, -0.2371, 0.9327, -0.2371, 0.8653, -0.2371, 0.8804, 0.2063, 0.8653, 0.2063, 0.8804, 0.2063, 0.8653, -0.2371, 0.8804, -0.2371, 0.8502, -0.2371, 0.8653, 0.2063, 0.8502, 0.2063, 0.8653, 0.2063, 0.8502, -0.2371, 0.8653, -0.2371, 1.002, 0.9748, 0.9991, 0.9652, 0.9991, 0.9553, 1.002, 0.9457, 1.006, 0.9372, 1.013, 0.9302, 1.022, 0.9252, 1.031, 0.9227, 1.041, 0.9227, 1.051, 0.9252, 1.059, 0.9302, 1.066, 0.9372, 1.071, 0.9457, 1.073, 0.9553, 1.073, 0.9652, 1.071, 0.9748, 1.066, 0.9833, 1.059, 0.9903, 1.051, 0.9953, 1.041, 0.9979, 1.031, 0.9979, 1.022, 0.9953, 1.013, 0.9903, 1.006, 0.9833, 0.9819, 0.9454, 0.9844, 0.955, 0.9844, 0.9649, 0.9819, 0.9744, 0.977, 0.983, 0.9701, 0.99, 0.9616, 0.995, 0.9522, 0.9975, 0.9424, 0.9975, 0.933, 0.995, 0.9245, 0.99, 0.9176, 0.983, 0.9127, 0.9744, 0.9102, 0.9649, 0.9102, 0.955, 0.9127, 0.9454, 0.9176, 0.9368, 0.9245, 0.9298, 0.933, 0.9249, 0.9424, 0.9223, 0.9522, 0.9223, 0.9616, 0.9249, 0.9701, 0.9298, 0.977, 0.9368])
me_person.materials.append(mat_body)
me_person.use_remesh_preserve_volume = False
me_person.use_remesh_preserve_attributes = False
me_person.use_mirror_vertex_groups = False
me_person.update()

# ---- objects
ob_face = bpy.data.objects.new('Face', me_person_002)
ob_body = bpy.data.objects.new('Body', me_person)

# ---- transforms, parenting, visibility, modifiers, constraints
ob_face.location = (0.0, 0.0, 0.0)
ob_face.lineart.crease_threshold = 0.0
ob_body.location = (0.0, 0.0, 0.0)
ob_body.lineart.crease_threshold = 0.0

# ---- collection membership
col_collection_1.objects.link(ob_face)
col_collection_1.objects.link(ob_body)

# ---- scene / render settings (as saved in the file)
scene.frame_start = 1; scene.frame_end = 250; scene.frame_set(0)
scene.render.engine = 'BLENDER_EEVEE_NEXT'
scene.render.resolution_percentage = 50
scene.render.dither_intensity = 0.0
scene.cycles.use_denoising = False
scene.cycles.samples = 128
scene.cycles.sampling_pattern = 'TABULATED_SOBOL'
scene.cycles.use_adaptive_sampling = False
scene.cycles.use_light_tree = False
scene.cycles.blur_glossy = 0.0
scene.cycles.sample_clamp_indirect = 0.0
scene.view_settings.view_transform = 'Standard'
bpy.context.view_layer.update()

# ---- added for rendering (the .blend has no active camera and no usable light): camera, sun
cam_auto = bpy.data.cameras.new('AutoCamera')
cam_auto.lens = 50.0
cam_auto.sensor_width = 36.0
cam_auto.clip_end = 1000.0
ob_auto_camera = bpy.data.objects.new('AutoCamera', cam_auto)
scene.collection.objects.link(ob_auto_camera)
ob_auto_camera.location = (39.0901, -46.9081, 51.772)
ob_auto_camera.rotation_euler = (1.09748, -7.21219e-08, 0.694738)
scene.camera = ob_auto_camera
light_auto_sun = bpy.data.lights.new('AutoSun', 'SUN')
light_auto_sun.energy = 3.0
light_auto_sun.angle = 0.0523599
ob_auto_sun = bpy.data.objects.new('AutoSun', light_auto_sun)
scene.collection.objects.link(ob_auto_sun)
ob_auto_sun.rotation_euler = (0.872665, 0.174533, 0.523599)
bpy.context.view_layer.update()
